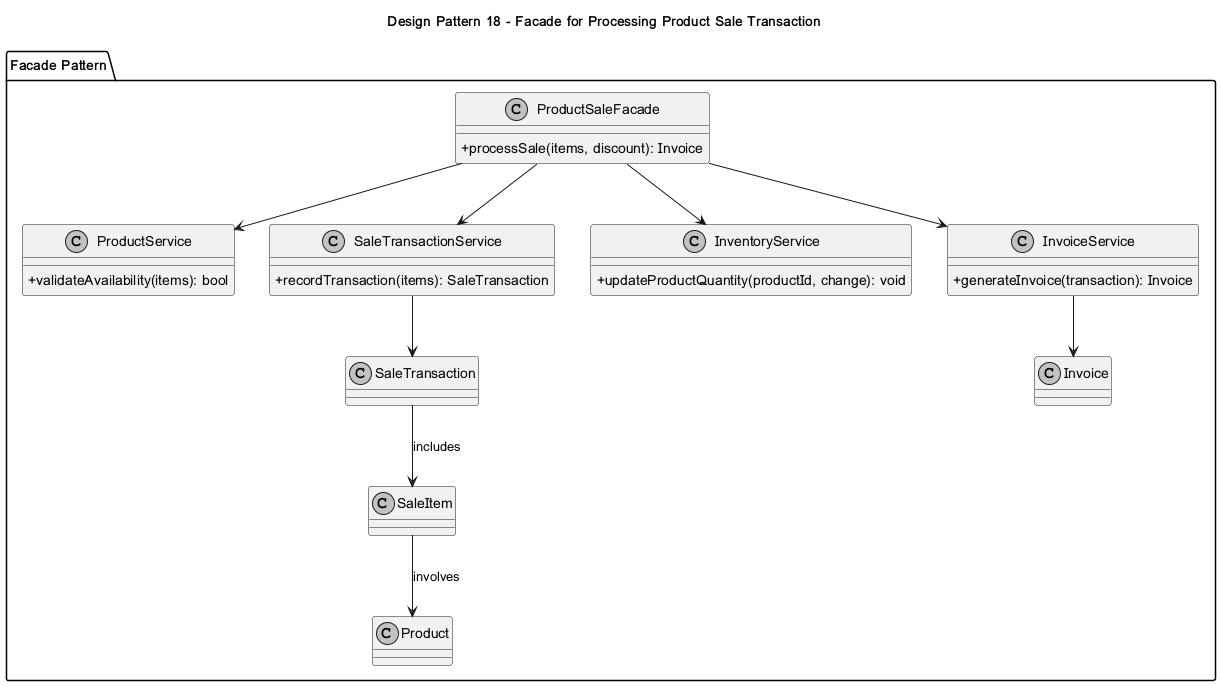

The diagram above was rendered by PlantUML. Its source (embedded in the PNG):
@startuml
skinparam classAttributeIconSize 0
skinparam monochrome true
title Design Pattern 18 - Facade for Processing Product Sale Transaction
package "Facade Pattern" {
class ProductSaleFacade {
  +processSale(items, discount): Invoice
}
class ProductService {
  +validateAvailability(items): bool
}
class SaleTransactionService {
  +recordTransaction(items): SaleTransaction
}
class InventoryService {
  +updateProductQuantity(productId, change): void
}
class InvoiceService {
  +generateInvoice(transaction): Invoice
}
class SaleTransaction
class SaleItem
class Product
class Invoice
}
ProductSaleFacade --> ProductService
ProductSaleFacade --> SaleTransactionService
ProductSaleFacade --> InventoryService
ProductSaleFacade --> InvoiceService
SaleTransactionService --> SaleTransaction
SaleTransaction --> SaleItem : includes
SaleItem --> Product : involves
InvoiceService --> Invoice
@enduml